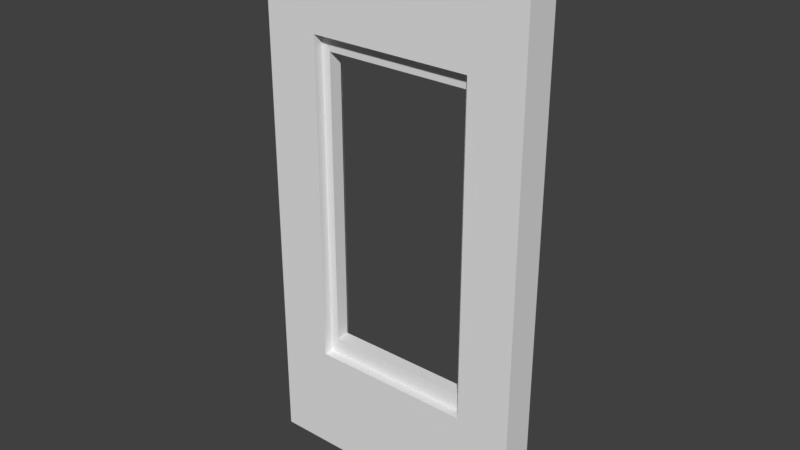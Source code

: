 # Source: ParedVentana.blend  (saved by Blender 2.78.0; exported with 4.5.12 LTS)
import bpy
from mathutils import Matrix  # noqa: F401  (used for matrix-valued properties, if any)

bpy.ops.wm.read_factory_settings(use_empty=True)
scene = bpy.context.scene
scene.name = 'Scene'

# ---- collections
col_collection_1 = bpy.data.collections.new('Collection 1'); scene.collection.children.link(col_collection_1)

# ---- world
world_world = bpy.data.worlds.new('World'); scene.world = world_world
world_world.color = (0.05088, 0.05088, 0.05088)
world_world.use_sun_shadow = False
world_world.sun_shadow_jitter_overblur = 0.0
world_world.cycles.sampling_method = 'MANUAL'

# ---- meshes
me_lod_a_paredventana = bpy.data.meshes.new('LOD_A_ParedVentana')
me_lod_a_paredventana.from_pydata([(0.0, 0.25, 0.0), (2.0, 0.25, 0.0), (0.0, 0.25, 4.0), (2.0, 0.25, 4.0), (0.0, 0.0, 0.0), (2.0, 0.0, 0.0), (0.0, 0.0, 4.0), (2.0, 0.0, 4.0), (0.4, 0.25, 0.0), (0.0, 0.25, 0.8), (1.6, 0.25, 0.0), (0.4, 0.25, 4.0), (0.0, 0.25, 3.2), (1.6, 0.25, 4.0), (0.4, 0.0, 0.0), (2.0, 0.25, 3.2), (1.6, 0.0, 0.0), (0.4, 0.0, 4.0), (2.0, 0.25, 0.8), (1.6, 0.0, 4.0), (2.0, 0.0, 0.8), (2.0, 0.0, 3.2), (0.0, 0.0, 3.2), (0.0, 0.0, 0.8), (0.4, 0.07, 0.8), (0.4, 0.07, 3.2), (1.6, 0.07, 0.8), (1.6, 0.07, 3.2), (0.4, 0.18, 3.2), (0.4, 0.18, 0.8), (1.6, 0.18, 3.2), (1.6, 0.18, 0.8), (0.4, 0.0, 0.8), (0.4, 0.0, 3.2), (1.6, 0.0, 0.8), (1.6, 0.0, 3.2), (0.4, 0.25, 3.2), (0.4, 0.25, 0.8), (1.6, 0.25, 3.2), (1.6, 0.25, 0.8), (0.46, 0.1745, 0.92), (0.46, 0.0755, 0.92), (1.54, 0.1745, 0.92), (1.54, 0.0755, 0.92), (1.54, 0.1745, 3.08), (1.54, 0.0755, 3.08), (0.46, 0.0755, 3.08), (0.46, 0.1745, 3.08)], [], [(38, 13, 3, 15), (35, 21, 7, 19), (11, 2, 6, 17), (15, 3, 7, 21), (10, 1, 5, 16), (9, 0, 4, 23), (0, 8, 14, 4), (14, 16, 34, 32), (8, 10, 16, 14), (3, 13, 19, 7), (9, 12, 36, 37), (13, 11, 17, 19), (22, 33, 17, 6), (0, 9, 37, 8), (33, 35, 19, 17), (12, 2, 11, 36), (31, 29, 40, 42), (36, 11, 13, 38), (8, 37, 39, 10), (24, 26, 43, 41), (4, 14, 32, 23), (23, 32, 33, 22), (2, 12, 22, 6), (12, 9, 23, 22), (1, 18, 20, 5), (18, 15, 21, 20), (16, 5, 20, 34), (34, 20, 21, 35), (26, 27, 45, 43), (10, 39, 18, 1), (39, 38, 15, 18), (30, 31, 42, 44), (24, 25, 33, 32), (27, 26, 34, 35), (28, 29, 37, 36), (31, 30, 38, 39), (29, 31, 39, 37), (30, 28, 36, 38), (26, 24, 32, 34), (25, 27, 35, 33), (45, 44, 42, 43), (46, 47, 44, 45), (41, 40, 47, 46), (43, 42, 40, 41), (29, 28, 47, 40), (25, 24, 41, 46), (27, 25, 46, 45), (28, 30, 44, 47)])
me_lod_a_paredventana.use_remesh_preserve_volume = False
me_lod_a_paredventana.use_remesh_preserve_attributes = False
me_lod_a_paredventana.use_mirror_vertex_groups = False
me_lod_a_paredventana.update()

# ---- objects
ob_lod_a_paredventana = bpy.data.objects.new('LOD_A_ParedVentana', me_lod_a_paredventana)

# ---- transforms, parenting, visibility, modifiers, constraints
ob_lod_a_paredventana.location = (0.0, 0.0, 0.0)
ob_lod_a_paredventana.lineart.crease_threshold = 0.0

# ---- collection membership
col_collection_1.objects.link(ob_lod_a_paredventana)

# ---- scene / render settings (as saved in the file)
scene.frame_start = 1; scene.frame_end = 250; scene.frame_set(1)
scene.render.engine = 'CYCLES'
scene.render.resolution_percentage = 50
scene.render.dither_intensity = 0.0
scene.render.use_persistent_data = True
scene.cycles.shading_system = True
scene.cycles.use_denoising = False
scene.cycles.samples = 128
scene.cycles.sampling_pattern = 'TABULATED_SOBOL'
scene.cycles.light_sampling_threshold = 0.0
scene.cycles.use_adaptive_sampling = False
scene.cycles.use_light_tree = False
scene.cycles.blur_glossy = 0.0
scene.cycles.sample_clamp_indirect = 0.0
scene.view_settings.view_transform = 'Standard'
bpy.context.view_layer.update()

# ---- added for rendering (the .blend has no active camera and no usable light): camera, sun
cam_auto = bpy.data.cameras.new('AutoCamera')
cam_auto.lens = 50.0
cam_auto.sensor_width = 36.0
cam_auto.clip_end = 1000.0
ob_auto_camera = bpy.data.objects.new('AutoCamera', cam_auto)
scene.collection.objects.link(ob_auto_camera)
ob_auto_camera.location = (5.14419, -4.84803, 5.31535)
ob_auto_camera.rotation_euler = (1.09748, -7.21219e-08, 0.694738)
scene.camera = ob_auto_camera
light_auto_sun = bpy.data.lights.new('AutoSun', 'SUN')
light_auto_sun.energy = 3.0
light_auto_sun.angle = 0.0523599
ob_auto_sun = bpy.data.objects.new('AutoSun', light_auto_sun)
scene.collection.objects.link(ob_auto_sun)
ob_auto_sun.rotation_euler = (0.872665, 0.174533, 0.523599)
bpy.context.view_layer.update()
